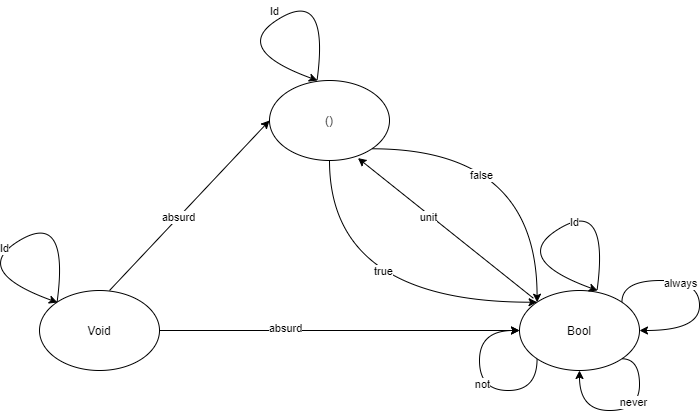

The diagram above was exported from draw.io. Its source (the exported page's mxGraphModel, read from the mxfile embedded in the PNG):
<mxGraphModel dx="716" dy="404" grid="1" gridSize="10" guides="1" tooltips="1" connect="1" arrows="1" fold="1" page="1" pageScale="1" pageWidth="827" pageHeight="1169" math="0" shadow="0">
  <root>
    <mxCell id="0" />
    <mxCell id="1" parent="0" />
    <mxCell id="wFNuHSxFfH2e3SfdFKIn-17" style="edgeStyle=orthogonalEdgeStyle;curved=1;orthogonalLoop=1;jettySize=auto;html=1;exitX=1;exitY=0.5;exitDx=0;exitDy=0;entryX=0;entryY=0.5;entryDx=0;entryDy=0;" edge="1" parent="1" source="wFNuHSxFfH2e3SfdFKIn-1" target="wFNuHSxFfH2e3SfdFKIn-3">
      <mxGeometry relative="1" as="geometry" />
    </mxCell>
    <mxCell id="wFNuHSxFfH2e3SfdFKIn-27" value="absurd" style="edgeLabel;html=1;align=center;verticalAlign=middle;resizable=0;points=[];" vertex="1" connectable="0" parent="wFNuHSxFfH2e3SfdFKIn-17">
      <mxGeometry x="-0.3023" y="2" relative="1" as="geometry">
        <mxPoint as="offset" />
      </mxGeometry>
    </mxCell>
    <mxCell id="wFNuHSxFfH2e3SfdFKIn-1" value="Void" style="ellipse;whiteSpace=wrap;html=1;" vertex="1" parent="1">
      <mxGeometry x="90" y="340" width="120" height="80" as="geometry" />
    </mxCell>
    <mxCell id="wFNuHSxFfH2e3SfdFKIn-18" style="edgeStyle=orthogonalEdgeStyle;curved=1;orthogonalLoop=1;jettySize=auto;html=1;exitX=0.5;exitY=1;exitDx=0;exitDy=0;entryX=0;entryY=0;entryDx=0;entryDy=0;" edge="1" parent="1" source="wFNuHSxFfH2e3SfdFKIn-2" target="wFNuHSxFfH2e3SfdFKIn-3">
      <mxGeometry relative="1" as="geometry">
        <Array as="points">
          <mxPoint x="380" y="352" />
        </Array>
      </mxGeometry>
    </mxCell>
    <mxCell id="wFNuHSxFfH2e3SfdFKIn-28" value="true" style="edgeLabel;html=1;align=center;verticalAlign=middle;resizable=0;points=[];" vertex="1" connectable="0" parent="wFNuHSxFfH2e3SfdFKIn-18">
      <mxGeometry x="0.1179" y="31" relative="1" as="geometry">
        <mxPoint as="offset" />
      </mxGeometry>
    </mxCell>
    <mxCell id="wFNuHSxFfH2e3SfdFKIn-19" style="edgeStyle=orthogonalEdgeStyle;curved=1;orthogonalLoop=1;jettySize=auto;html=1;exitX=1;exitY=1;exitDx=0;exitDy=0;entryX=0;entryY=0;entryDx=0;entryDy=0;" edge="1" parent="1" source="wFNuHSxFfH2e3SfdFKIn-2" target="wFNuHSxFfH2e3SfdFKIn-3">
      <mxGeometry relative="1" as="geometry" />
    </mxCell>
    <mxCell id="wFNuHSxFfH2e3SfdFKIn-29" value="false" style="edgeLabel;html=1;align=center;verticalAlign=middle;resizable=0;points=[];" vertex="1" connectable="0" parent="wFNuHSxFfH2e3SfdFKIn-19">
      <mxGeometry x="-0.3113" y="-26" relative="1" as="geometry">
        <mxPoint as="offset" />
      </mxGeometry>
    </mxCell>
    <mxCell id="wFNuHSxFfH2e3SfdFKIn-2" value="()" style="ellipse;whiteSpace=wrap;html=1;" vertex="1" parent="1">
      <mxGeometry x="320" y="130" width="120" height="80" as="geometry" />
    </mxCell>
    <mxCell id="wFNuHSxFfH2e3SfdFKIn-3" value="Bool" style="ellipse;whiteSpace=wrap;html=1;" vertex="1" parent="1">
      <mxGeometry x="570" y="340" width="120" height="80" as="geometry" />
    </mxCell>
    <mxCell id="wFNuHSxFfH2e3SfdFKIn-6" value="" style="endArrow=classic;html=1;curved=1;exitX=0;exitY=0;exitDx=0;exitDy=0;" edge="1" parent="1" source="wFNuHSxFfH2e3SfdFKIn-1">
      <mxGeometry width="50" height="50" relative="1" as="geometry">
        <mxPoint x="390" y="330" as="sourcePoint" />
        <mxPoint x="108" y="352" as="targetPoint" />
        <Array as="points">
          <mxPoint x="120" y="260" />
          <mxPoint x="20" y="320" />
        </Array>
      </mxGeometry>
    </mxCell>
    <mxCell id="wFNuHSxFfH2e3SfdFKIn-13" value="&lt;font&gt;&lt;font style=&quot;font-size: 11px&quot;&gt;Id&lt;/font&gt;&lt;br&gt;&lt;/font&gt;" style="edgeLabel;html=1;align=center;verticalAlign=middle;resizable=0;points=[];" vertex="1" connectable="0" parent="wFNuHSxFfH2e3SfdFKIn-6">
      <mxGeometry x="0.109" y="-1" relative="1" as="geometry">
        <mxPoint as="offset" />
      </mxGeometry>
    </mxCell>
    <mxCell id="wFNuHSxFfH2e3SfdFKIn-9" value="" style="endArrow=classic;html=1;curved=1;exitX=0;exitY=0;exitDx=0;exitDy=0;" edge="1" parent="1">
      <mxGeometry width="50" height="50" relative="1" as="geometry">
        <mxPoint x="367.57359312880703" y="129.71572875253798" as="sourcePoint" />
        <mxPoint x="368" y="130" as="targetPoint" />
        <Array as="points">
          <mxPoint x="380" y="38" />
          <mxPoint x="280" y="98" />
        </Array>
      </mxGeometry>
    </mxCell>
    <mxCell id="wFNuHSxFfH2e3SfdFKIn-10" value="" style="endArrow=classic;html=1;curved=1;exitX=0;exitY=0;exitDx=0;exitDy=0;" edge="1" parent="1">
      <mxGeometry width="50" height="50" relative="1" as="geometry">
        <mxPoint x="647.573593128807" y="339.715728752538" as="sourcePoint" />
        <mxPoint x="648" y="340" as="targetPoint" />
        <Array as="points">
          <mxPoint x="660" y="248" />
          <mxPoint x="560" y="308" />
        </Array>
      </mxGeometry>
    </mxCell>
    <mxCell id="wFNuHSxFfH2e3SfdFKIn-14" value="&lt;font&gt;&lt;font style=&quot;font-size: 11px&quot;&gt;Id&lt;/font&gt;&lt;br&gt;&lt;/font&gt;" style="edgeLabel;html=1;align=center;verticalAlign=middle;resizable=0;points=[];" vertex="1" connectable="0" parent="wFNuHSxFfH2e3SfdFKIn-10">
      <mxGeometry x="-0.1098" y="2" relative="1" as="geometry">
        <mxPoint as="offset" />
      </mxGeometry>
    </mxCell>
    <mxCell id="wFNuHSxFfH2e3SfdFKIn-12" value="&lt;font style=&quot;font-size: 11px&quot;&gt;Id&lt;/font&gt;" style="text;html=1;align=center;verticalAlign=middle;resizable=0;points=[];autosize=1;" vertex="1" parent="1">
      <mxGeometry x="315" y="50" width="20" height="20" as="geometry" />
    </mxCell>
    <mxCell id="wFNuHSxFfH2e3SfdFKIn-16" value="" style="endArrow=classic;html=1;entryX=0;entryY=0.5;entryDx=0;entryDy=0;curved=1;" edge="1" parent="1" target="wFNuHSxFfH2e3SfdFKIn-2">
      <mxGeometry width="50" height="50" relative="1" as="geometry">
        <mxPoint x="160" y="340" as="sourcePoint" />
        <mxPoint x="210" y="290" as="targetPoint" />
      </mxGeometry>
    </mxCell>
    <mxCell id="wFNuHSxFfH2e3SfdFKIn-26" value="absurd" style="edgeLabel;html=1;align=center;verticalAlign=middle;resizable=0;points=[];" vertex="1" connectable="0" parent="wFNuHSxFfH2e3SfdFKIn-16">
      <mxGeometry x="-0.138" relative="1" as="geometry">
        <mxPoint as="offset" />
      </mxGeometry>
    </mxCell>
    <mxCell id="wFNuHSxFfH2e3SfdFKIn-20" style="edgeStyle=orthogonalEdgeStyle;curved=1;orthogonalLoop=1;jettySize=auto;html=1;exitX=1;exitY=0;exitDx=0;exitDy=0;entryX=1;entryY=0.5;entryDx=0;entryDy=0;" edge="1" parent="1" source="wFNuHSxFfH2e3SfdFKIn-3" target="wFNuHSxFfH2e3SfdFKIn-3">
      <mxGeometry relative="1" as="geometry">
        <Array as="points">
          <mxPoint x="672" y="330" />
          <mxPoint x="750" y="330" />
          <mxPoint x="750" y="380" />
        </Array>
      </mxGeometry>
    </mxCell>
    <mxCell id="wFNuHSxFfH2e3SfdFKIn-23" value="&lt;font style=&quot;font-size: 11px&quot;&gt;always&lt;/font&gt;" style="edgeLabel;html=1;align=center;verticalAlign=middle;resizable=0;points=[];" vertex="1" connectable="0" parent="wFNuHSxFfH2e3SfdFKIn-20">
      <mxGeometry x="-0.2345" y="-3" relative="1" as="geometry">
        <mxPoint as="offset" />
      </mxGeometry>
    </mxCell>
    <mxCell id="wFNuHSxFfH2e3SfdFKIn-21" style="edgeStyle=orthogonalEdgeStyle;curved=1;orthogonalLoop=1;jettySize=auto;html=1;exitX=1;exitY=1;exitDx=0;exitDy=0;entryX=0.5;entryY=1;entryDx=0;entryDy=0;" edge="1" parent="1" source="wFNuHSxFfH2e3SfdFKIn-3" target="wFNuHSxFfH2e3SfdFKIn-3">
      <mxGeometry relative="1" as="geometry">
        <Array as="points">
          <mxPoint x="690" y="408" />
          <mxPoint x="690" y="460" />
          <mxPoint x="630" y="460" />
        </Array>
      </mxGeometry>
    </mxCell>
    <mxCell id="wFNuHSxFfH2e3SfdFKIn-24" value="&lt;font&gt;&lt;font style=&quot;font-size: 11px&quot;&gt;never&lt;/font&gt;&lt;br&gt;&lt;/font&gt;" style="edgeLabel;html=1;align=center;verticalAlign=middle;resizable=0;points=[];" vertex="1" connectable="0" parent="wFNuHSxFfH2e3SfdFKIn-21">
      <mxGeometry x="-0.1008" y="-8" relative="1" as="geometry">
        <mxPoint as="offset" />
      </mxGeometry>
    </mxCell>
    <mxCell id="wFNuHSxFfH2e3SfdFKIn-22" style="edgeStyle=orthogonalEdgeStyle;curved=1;orthogonalLoop=1;jettySize=auto;html=1;exitX=0;exitY=1;exitDx=0;exitDy=0;entryX=0;entryY=0.5;entryDx=0;entryDy=0;" edge="1" parent="1" source="wFNuHSxFfH2e3SfdFKIn-3" target="wFNuHSxFfH2e3SfdFKIn-3">
      <mxGeometry relative="1" as="geometry">
        <Array as="points">
          <mxPoint x="588" y="440" />
          <mxPoint x="530" y="440" />
          <mxPoint x="530" y="380" />
        </Array>
      </mxGeometry>
    </mxCell>
    <mxCell id="wFNuHSxFfH2e3SfdFKIn-25" value="&lt;font style=&quot;font-size: 11px&quot;&gt;not&lt;/font&gt;" style="edgeLabel;html=1;align=center;verticalAlign=middle;resizable=0;points=[];" vertex="1" connectable="0" parent="wFNuHSxFfH2e3SfdFKIn-22">
      <mxGeometry x="0.0112" y="-3" relative="1" as="geometry">
        <mxPoint as="offset" />
      </mxGeometry>
    </mxCell>
    <mxCell id="wFNuHSxFfH2e3SfdFKIn-30" value="" style="endArrow=classic;html=1;exitX=0.116;exitY=0.097;exitDx=0;exitDy=0;exitPerimeter=0;entryX=0.737;entryY=0.97;entryDx=0;entryDy=0;entryPerimeter=0;" edge="1" parent="1" source="wFNuHSxFfH2e3SfdFKIn-3" target="wFNuHSxFfH2e3SfdFKIn-2">
      <mxGeometry width="50" height="50" relative="1" as="geometry">
        <mxPoint x="350" y="290" as="sourcePoint" />
        <mxPoint x="400" y="240" as="targetPoint" />
      </mxGeometry>
    </mxCell>
    <mxCell id="wFNuHSxFfH2e3SfdFKIn-31" value="unit" style="edgeLabel;html=1;align=center;verticalAlign=middle;resizable=0;points=[];" vertex="1" connectable="0" parent="wFNuHSxFfH2e3SfdFKIn-30">
      <mxGeometry x="0.1881" y="2" relative="1" as="geometry">
        <mxPoint as="offset" />
      </mxGeometry>
    </mxCell>
  </root>
</mxGraphModel>